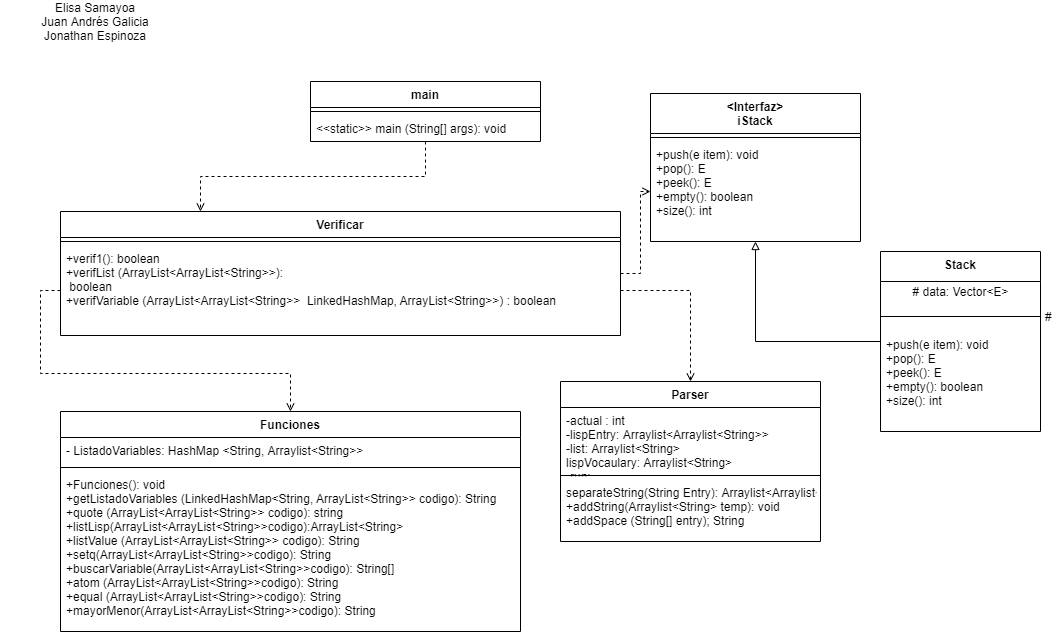

The diagram above was exported from draw.io. Its source (the exported page's mxGraphModel, read from the mxfile embedded in the PNG):
<mxGraphModel dx="1865" dy="548" grid="1" gridSize="10" guides="1" tooltips="1" connect="1" arrows="1" fold="1" page="1" pageScale="1" pageWidth="827" pageHeight="1169" math="0" shadow="0">
  <root>
    <mxCell id="uEzg-ieD_TYedZGQ9uxA-0" />
    <mxCell id="uEzg-ieD_TYedZGQ9uxA-1" parent="uEzg-ieD_TYedZGQ9uxA-0" />
    <mxCell id="uEzg-ieD_TYedZGQ9uxA-2" value="Funciones" style="swimlane;fontStyle=1;align=center;verticalAlign=top;childLayout=stackLayout;horizontal=1;startSize=26;horizontalStack=0;resizeParent=1;resizeParentMax=0;resizeLast=0;collapsible=1;marginBottom=0;" parent="uEzg-ieD_TYedZGQ9uxA-1" vertex="1">
      <mxGeometry x="40" y="430" width="460" height="220" as="geometry" />
    </mxCell>
    <mxCell id="uEzg-ieD_TYedZGQ9uxA-3" value="- ListadoVariables: HashMap &lt;String, Arraylist&lt;String&gt;&gt;" style="text;strokeColor=none;fillColor=none;align=left;verticalAlign=top;spacingLeft=4;spacingRight=4;overflow=hidden;rotatable=0;points=[[0,0.5],[1,0.5]];portConstraint=eastwest;" parent="uEzg-ieD_TYedZGQ9uxA-2" vertex="1">
      <mxGeometry y="26" width="460" height="26" as="geometry" />
    </mxCell>
    <mxCell id="uEzg-ieD_TYedZGQ9uxA-4" value="" style="line;strokeWidth=1;fillColor=none;align=left;verticalAlign=middle;spacingTop=-1;spacingLeft=3;spacingRight=3;rotatable=0;labelPosition=right;points=[];portConstraint=eastwest;" parent="uEzg-ieD_TYedZGQ9uxA-2" vertex="1">
      <mxGeometry y="52" width="460" height="8" as="geometry" />
    </mxCell>
    <mxCell id="uEzg-ieD_TYedZGQ9uxA-5" value="+Funciones(): void&#10;+getListadoVariables (LinkedHashMap&lt;String, ArrayList&lt;String&gt;&gt; codigo): String&#10;+quote (ArrayList&lt;ArrayList&lt;String&gt;&gt; codigo): string&#10;+listLisp(ArrayList&lt;ArrayList&lt;String&gt;&gt;codigo):ArrayList&lt;String&gt;&#10;+listValue (ArrayList&lt;ArrayList&lt;String&gt;&gt; codigo): String&#10;+setq(ArrayList&lt;ArrayList&lt;String&gt;&gt;codigo): String&#10;+buscarVariable(ArrayList&lt;ArrayList&lt;String&gt;&gt;codigo): String[]&#10;+atom (ArrayList&lt;ArrayList&lt;String&gt;&gt;codigo): String&#10;+equal (ArrayList&lt;ArrayList&lt;String&gt;&gt;codigo): String&#10;+mayorMenor(ArrayList&lt;ArrayList&lt;String&gt;&gt;codigo): String" style="text;strokeColor=none;fillColor=none;align=left;verticalAlign=top;spacingLeft=4;spacingRight=4;overflow=hidden;rotatable=0;points=[[0,0.5],[1,0.5]];portConstraint=eastwest;" parent="uEzg-ieD_TYedZGQ9uxA-2" vertex="1">
      <mxGeometry y="60" width="460" height="160" as="geometry" />
    </mxCell>
    <mxCell id="qLbPE7xKPq6DwI9uUKS8-2" style="edgeStyle=orthogonalEdgeStyle;rounded=0;orthogonalLoop=1;jettySize=auto;html=1;entryX=0.25;entryY=0;entryDx=0;entryDy=0;endArrow=open;endFill=0;dashed=1;" edge="1" parent="uEzg-ieD_TYedZGQ9uxA-1" source="uEzg-ieD_TYedZGQ9uxA-6" target="uEzg-ieD_TYedZGQ9uxA-10">
      <mxGeometry relative="1" as="geometry" />
    </mxCell>
    <mxCell id="uEzg-ieD_TYedZGQ9uxA-6" value="main" style="swimlane;fontStyle=1;align=center;verticalAlign=top;childLayout=stackLayout;horizontal=1;startSize=26;horizontalStack=0;resizeParent=1;resizeParentMax=0;resizeLast=0;collapsible=1;marginBottom=0;" parent="uEzg-ieD_TYedZGQ9uxA-1" vertex="1">
      <mxGeometry x="290" y="100" width="230" height="60" as="geometry" />
    </mxCell>
    <mxCell id="uEzg-ieD_TYedZGQ9uxA-8" value="" style="line;strokeWidth=1;fillColor=none;align=left;verticalAlign=middle;spacingTop=-1;spacingLeft=3;spacingRight=3;rotatable=0;labelPosition=right;points=[];portConstraint=eastwest;" parent="uEzg-ieD_TYedZGQ9uxA-6" vertex="1">
      <mxGeometry y="26" width="230" height="8" as="geometry" />
    </mxCell>
    <mxCell id="uEzg-ieD_TYedZGQ9uxA-9" value="&lt;&lt;static&gt;&gt; main (String[] args): void&#10;" style="text;strokeColor=none;fillColor=none;align=left;verticalAlign=top;spacingLeft=4;spacingRight=4;overflow=hidden;rotatable=0;points=[[0,0.5],[1,0.5]];portConstraint=eastwest;" parent="uEzg-ieD_TYedZGQ9uxA-6" vertex="1">
      <mxGeometry y="34" width="230" height="26" as="geometry" />
    </mxCell>
    <mxCell id="qLbPE7xKPq6DwI9uUKS8-4" style="edgeStyle=orthogonalEdgeStyle;rounded=0;orthogonalLoop=1;jettySize=auto;html=1;dashed=1;endArrow=open;endFill=0;" edge="1" parent="uEzg-ieD_TYedZGQ9uxA-1" source="uEzg-ieD_TYedZGQ9uxA-10" target="uEzg-ieD_TYedZGQ9uxA-25">
      <mxGeometry relative="1" as="geometry" />
    </mxCell>
    <mxCell id="uEzg-ieD_TYedZGQ9uxA-10" value="Verificar" style="swimlane;fontStyle=1;align=center;verticalAlign=top;childLayout=stackLayout;horizontal=1;startSize=26;horizontalStack=0;resizeParent=1;resizeParentMax=0;resizeLast=0;collapsible=1;marginBottom=0;" parent="uEzg-ieD_TYedZGQ9uxA-1" vertex="1">
      <mxGeometry x="40" y="230" width="560" height="124" as="geometry" />
    </mxCell>
    <mxCell id="uEzg-ieD_TYedZGQ9uxA-12" value="" style="line;strokeWidth=1;fillColor=none;align=left;verticalAlign=middle;spacingTop=-1;spacingLeft=3;spacingRight=3;rotatable=0;labelPosition=right;points=[];portConstraint=eastwest;" parent="uEzg-ieD_TYedZGQ9uxA-10" vertex="1">
      <mxGeometry y="26" width="560" height="8" as="geometry" />
    </mxCell>
    <mxCell id="uEzg-ieD_TYedZGQ9uxA-13" value="+verif1(): boolean&#10;+verifList (ArrayList&lt;ArrayList&lt;String&gt;&gt;):&#10; boolean&#10;+verifVariable (ArrayList&lt;ArrayList&lt;String&gt;&gt;  LinkedHashMap, ArrayList&lt;String&gt;&gt;) : boolean&#10;" style="text;strokeColor=none;fillColor=none;align=left;verticalAlign=top;spacingLeft=4;spacingRight=4;overflow=hidden;rotatable=0;points=[[0,0.5],[1,0.5]];portConstraint=eastwest;" parent="uEzg-ieD_TYedZGQ9uxA-10" vertex="1">
      <mxGeometry y="34" width="560" height="90" as="geometry" />
    </mxCell>
    <mxCell id="uEzg-ieD_TYedZGQ9uxA-22" value="&lt;Interfaz&gt;&#10;iStack" style="swimlane;fontStyle=1;align=center;verticalAlign=top;childLayout=stackLayout;horizontal=1;startSize=40;horizontalStack=0;resizeParent=1;resizeParentMax=0;resizeLast=0;collapsible=1;marginBottom=0;" parent="uEzg-ieD_TYedZGQ9uxA-1" vertex="1">
      <mxGeometry x="630" y="112" width="210" height="148" as="geometry" />
    </mxCell>
    <mxCell id="uEzg-ieD_TYedZGQ9uxA-24" value="" style="line;strokeWidth=1;fillColor=none;align=left;verticalAlign=middle;spacingTop=-1;spacingLeft=3;spacingRight=3;rotatable=0;labelPosition=right;points=[];portConstraint=eastwest;" parent="uEzg-ieD_TYedZGQ9uxA-22" vertex="1">
      <mxGeometry y="40" width="210" height="8" as="geometry" />
    </mxCell>
    <mxCell id="uEzg-ieD_TYedZGQ9uxA-25" value="+push(e item): void&#10;+pop(): E&#10;+peek(): E&#10;+empty(): boolean&#10;+size(): int&#10;" style="text;strokeColor=none;fillColor=none;align=left;verticalAlign=top;spacingLeft=4;spacingRight=4;overflow=hidden;rotatable=0;points=[[0,0.5],[1,0.5]];portConstraint=eastwest;" parent="uEzg-ieD_TYedZGQ9uxA-22" vertex="1">
      <mxGeometry y="48" width="210" height="100" as="geometry" />
    </mxCell>
    <mxCell id="uEzg-ieD_TYedZGQ9uxA-31" value="Parser" style="swimlane;fontStyle=1;align=center;verticalAlign=top;childLayout=stackLayout;horizontal=1;startSize=26;horizontalStack=0;resizeParent=1;resizeParentMax=0;resizeLast=0;collapsible=1;marginBottom=0;" parent="uEzg-ieD_TYedZGQ9uxA-1" vertex="1">
      <mxGeometry x="540" y="400" width="260" height="160" as="geometry" />
    </mxCell>
    <mxCell id="uEzg-ieD_TYedZGQ9uxA-32" value="-actual : int&#10;-lispEntry: Arraylist&lt;Arraylist&lt;String&gt;&gt;&#10;-list: Arraylist&lt;String&gt;&#10;lispVocaulary: Arraylist&lt;String&gt;&#10;-run: &#10;-lispEntry  ArrayList&lt;ArrayList&lt;String&gt;;&#10;&#10;&#10;" style="text;strokeColor=none;fillColor=none;align=left;verticalAlign=top;spacingLeft=4;spacingRight=4;overflow=hidden;rotatable=0;points=[[0,0.5],[1,0.5]];portConstraint=eastwest;" parent="uEzg-ieD_TYedZGQ9uxA-31" vertex="1">
      <mxGeometry y="26" width="260" height="64" as="geometry" />
    </mxCell>
    <mxCell id="uEzg-ieD_TYedZGQ9uxA-33" value="" style="line;strokeWidth=1;fillColor=none;align=left;verticalAlign=middle;spacingTop=-1;spacingLeft=3;spacingRight=3;rotatable=0;labelPosition=right;points=[];portConstraint=eastwest;" parent="uEzg-ieD_TYedZGQ9uxA-31" vertex="1">
      <mxGeometry y="90" width="260" height="8" as="geometry" />
    </mxCell>
    <mxCell id="uEzg-ieD_TYedZGQ9uxA-34" value="separateString(String Entry): Arraylist&lt;Arraylist&lt;String&gt;&gt;&#10;+addString(Arraylist&lt;String&gt; temp): void&#10;+addSpace (String[] entry); String&#10;" style="text;strokeColor=none;fillColor=none;align=left;verticalAlign=top;spacingLeft=4;spacingRight=4;overflow=hidden;rotatable=0;points=[[0,0.5],[1,0.5]];portConstraint=eastwest;" parent="uEzg-ieD_TYedZGQ9uxA-31" vertex="1">
      <mxGeometry y="98" width="260" height="62" as="geometry" />
    </mxCell>
    <mxCell id="qLbPE7xKPq6DwI9uUKS8-0" style="edgeStyle=orthogonalEdgeStyle;rounded=0;orthogonalLoop=1;jettySize=auto;html=1;endArrow=block;endFill=0;" edge="1" parent="uEzg-ieD_TYedZGQ9uxA-1" source="uEzg-ieD_TYedZGQ9uxA-35" target="uEzg-ieD_TYedZGQ9uxA-22">
      <mxGeometry relative="1" as="geometry" />
    </mxCell>
    <mxCell id="uEzg-ieD_TYedZGQ9uxA-35" value="Stack" style="swimlane;fontStyle=1;align=center;verticalAlign=top;childLayout=stackLayout;horizontal=1;startSize=30;horizontalStack=0;resizeParent=1;resizeParentMax=0;resizeLast=0;collapsible=1;marginBottom=0;" parent="uEzg-ieD_TYedZGQ9uxA-1" vertex="1">
      <mxGeometry x="860" y="270" width="160" height="180" as="geometry" />
    </mxCell>
    <mxCell id="uEzg-ieD_TYedZGQ9uxA-38" value="# data: Vector&amp;lt;E&amp;gt;" style="text;html=1;align=center;verticalAlign=middle;resizable=0;points=[];autosize=1;" parent="uEzg-ieD_TYedZGQ9uxA-35" vertex="1">
      <mxGeometry y="30" width="160" height="20" as="geometry" />
    </mxCell>
    <mxCell id="uEzg-ieD_TYedZGQ9uxA-36" value="#" style="line;strokeWidth=1;fillColor=none;align=left;verticalAlign=middle;spacingTop=-1;spacingLeft=3;spacingRight=3;rotatable=0;labelPosition=right;points=[];portConstraint=eastwest;" parent="uEzg-ieD_TYedZGQ9uxA-35" vertex="1">
      <mxGeometry y="50" width="160" height="30" as="geometry" />
    </mxCell>
    <mxCell id="uEzg-ieD_TYedZGQ9uxA-37" value="+push(e item): void&#10;+pop(): E&#10;+peek(): E&#10;+empty(): boolean&#10;+size(): int&#10;" style="text;strokeColor=none;fillColor=none;align=left;verticalAlign=top;spacingLeft=4;spacingRight=4;overflow=hidden;rotatable=0;points=[[0,0.5],[1,0.5]];portConstraint=eastwest;" parent="uEzg-ieD_TYedZGQ9uxA-35" vertex="1">
      <mxGeometry y="80" width="160" height="100" as="geometry" />
    </mxCell>
    <mxCell id="qLbPE7xKPq6DwI9uUKS8-5" style="edgeStyle=orthogonalEdgeStyle;rounded=0;orthogonalLoop=1;jettySize=auto;html=1;entryX=0.5;entryY=0;entryDx=0;entryDy=0;dashed=1;endArrow=open;endFill=0;" edge="1" parent="uEzg-ieD_TYedZGQ9uxA-1" source="uEzg-ieD_TYedZGQ9uxA-13" target="uEzg-ieD_TYedZGQ9uxA-31">
      <mxGeometry relative="1" as="geometry" />
    </mxCell>
    <mxCell id="qLbPE7xKPq6DwI9uUKS8-6" style="edgeStyle=orthogonalEdgeStyle;rounded=0;orthogonalLoop=1;jettySize=auto;html=1;dashed=1;endArrow=open;endFill=0;" edge="1" parent="uEzg-ieD_TYedZGQ9uxA-1" source="uEzg-ieD_TYedZGQ9uxA-13" target="uEzg-ieD_TYedZGQ9uxA-2">
      <mxGeometry relative="1" as="geometry" />
    </mxCell>
    <mxCell id="qLbPE7xKPq6DwI9uUKS8-7" value="Elisa Samayoa&lt;br&gt;Juan Andrés Galicia&lt;br&gt;Jonathan Espinoza" style="text;html=1;strokeColor=none;fillColor=none;align=center;verticalAlign=middle;whiteSpace=wrap;rounded=0;" vertex="1" parent="uEzg-ieD_TYedZGQ9uxA-1">
      <mxGeometry x="-20" y="30" width="190" height="20" as="geometry" />
    </mxCell>
  </root>
</mxGraphModel>